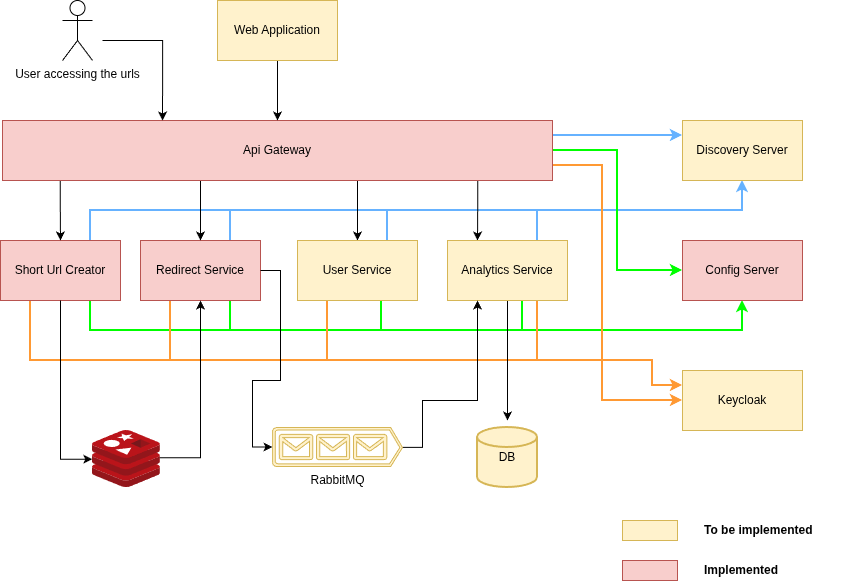

The diagram above was exported from draw.io. Its source (the exported page's mxGraphModel, read from the mxfile embedded in the PNG):
<mxGraphModel dx="1414" dy="743" grid="1" gridSize="10" guides="1" tooltips="1" connect="1" arrows="1" fold="1" page="1" pageScale="1" pageWidth="827" pageHeight="1169" math="0" shadow="0">
  <root>
    <mxCell id="0" />
    <mxCell id="1" parent="0" />
    <mxCell id="_gpl2wUoKbAc9ikD_uq_-17" edge="1" parent="1" source="_gpl2wUoKbAc9ikD_uq_-1" style="edgeStyle=orthogonalEdgeStyle;rounded=0;orthogonalLoop=1;jettySize=auto;html=1;exitX=0.75;exitY=0;exitDx=0;exitDy=0;entryX=0.5;entryY=1;entryDx=0;entryDy=0;strokeColor=#66B2FF;strokeWidth=2;" target="_gpl2wUoKbAc9ikD_uq_-5">
      <mxGeometry relative="1" as="geometry" />
    </mxCell>
    <mxCell id="_gpl2wUoKbAc9ikD_uq_-22" edge="1" parent="1" source="_gpl2wUoKbAc9ikD_uq_-1" style="edgeStyle=orthogonalEdgeStyle;rounded=0;orthogonalLoop=1;jettySize=auto;html=1;exitX=0.75;exitY=1;exitDx=0;exitDy=0;entryX=0.5;entryY=1;entryDx=0;entryDy=0;strokeColor=#00FF00;strokeWidth=2;" target="_gpl2wUoKbAc9ikD_uq_-4">
      <mxGeometry relative="1" as="geometry">
        <Array as="points">
          <mxPoint x="148" y="470" />
          <mxPoint x="800" y="470" />
        </Array>
      </mxGeometry>
    </mxCell>
    <mxCell id="_gpl2wUoKbAc9ikD_uq_-46" edge="1" parent="1" source="_gpl2wUoKbAc9ikD_uq_-1" style="edgeStyle=orthogonalEdgeStyle;rounded=0;orthogonalLoop=1;jettySize=auto;html=1;exitX=0.25;exitY=1;exitDx=0;exitDy=0;entryX=0;entryY=0.25;entryDx=0;entryDy=0;strokeColor=#FF9933;strokeWidth=2;" target="_gpl2wUoKbAc9ikD_uq_-9">
      <mxGeometry relative="1" as="geometry">
        <Array as="points">
          <mxPoint x="88" y="500" />
          <mxPoint x="710" y="500" />
          <mxPoint x="710" y="525" />
        </Array>
      </mxGeometry>
    </mxCell>
    <mxCell id="_gpl2wUoKbAc9ikD_uq_-1" parent="1" style="rounded=0;whiteSpace=wrap;html=1;fillColor=#f8cecc;strokeColor=#b85450;" value="Short Url Creator" vertex="1">
      <mxGeometry height="60" width="120" x="58" y="380" as="geometry" />
    </mxCell>
    <mxCell id="_gpl2wUoKbAc9ikD_uq_-18" edge="1" parent="1" source="_gpl2wUoKbAc9ikD_uq_-2" style="edgeStyle=orthogonalEdgeStyle;rounded=0;orthogonalLoop=1;jettySize=auto;html=1;exitX=0.75;exitY=0;exitDx=0;exitDy=0;endArrow=none;endFill=0;strokeColor=#66B2FF;strokeWidth=2;">
      <mxGeometry relative="1" as="geometry">
        <mxPoint x="288" y="350" as="targetPoint" />
      </mxGeometry>
    </mxCell>
    <mxCell id="_gpl2wUoKbAc9ikD_uq_-23" edge="1" parent="1" source="_gpl2wUoKbAc9ikD_uq_-2" style="edgeStyle=orthogonalEdgeStyle;rounded=0;orthogonalLoop=1;jettySize=auto;html=1;exitX=0.75;exitY=1;exitDx=0;exitDy=0;endArrow=none;endFill=0;strokeColor=#00FF00;strokeWidth=2;">
      <mxGeometry relative="1" as="geometry">
        <mxPoint x="288" y="470" as="targetPoint" />
      </mxGeometry>
    </mxCell>
    <mxCell id="_gpl2wUoKbAc9ikD_uq_-47" edge="1" parent="1" source="_gpl2wUoKbAc9ikD_uq_-2" style="edgeStyle=orthogonalEdgeStyle;rounded=0;orthogonalLoop=1;jettySize=auto;html=1;exitX=0.25;exitY=1;exitDx=0;exitDy=0;endArrow=none;endFill=0;strokeColor=#FF9933;strokeWidth=2;">
      <mxGeometry relative="1" as="geometry">
        <mxPoint x="228" y="500" as="targetPoint" />
      </mxGeometry>
    </mxCell>
    <mxCell id="_gpl2wUoKbAc9ikD_uq_-2" parent="1" style="rounded=0;whiteSpace=wrap;html=1;fillColor=#f8cecc;strokeColor=#b85450;" value="Redirect Service" vertex="1">
      <mxGeometry height="60" width="120" x="198" y="380" as="geometry" />
    </mxCell>
    <mxCell id="_gpl2wUoKbAc9ikD_uq_-12" edge="1" parent="1" source="_gpl2wUoKbAc9ikD_uq_-3" style="edgeStyle=orthogonalEdgeStyle;rounded=0;orthogonalLoop=1;jettySize=auto;html=1;exitX=0.105;exitY=0.96;exitDx=0;exitDy=0;entryX=0.5;entryY=0;entryDx=0;entryDy=0;exitPerimeter=0;" target="_gpl2wUoKbAc9ikD_uq_-1">
      <mxGeometry relative="1" as="geometry" />
    </mxCell>
    <mxCell id="_gpl2wUoKbAc9ikD_uq_-13" edge="1" parent="1" source="_gpl2wUoKbAc9ikD_uq_-3" style="edgeStyle=orthogonalEdgeStyle;rounded=0;orthogonalLoop=1;jettySize=auto;html=1;exitX=0.36;exitY=0.959;exitDx=0;exitDy=0;entryX=0.5;entryY=0;entryDx=0;entryDy=0;exitPerimeter=0;" target="_gpl2wUoKbAc9ikD_uq_-2">
      <mxGeometry relative="1" as="geometry" />
    </mxCell>
    <mxCell id="_gpl2wUoKbAc9ikD_uq_-26" edge="1" parent="1" source="_gpl2wUoKbAc9ikD_uq_-3" style="edgeStyle=orthogonalEdgeStyle;rounded=0;orthogonalLoop=1;jettySize=auto;html=1;exitX=1;exitY=0.5;exitDx=0;exitDy=0;entryX=0;entryY=0.5;entryDx=0;entryDy=0;strokeColor=#00FF00;strokeWidth=2;" target="_gpl2wUoKbAc9ikD_uq_-4">
      <mxGeometry relative="1" as="geometry" />
    </mxCell>
    <mxCell id="_gpl2wUoKbAc9ikD_uq_-36" edge="1" parent="1" source="_gpl2wUoKbAc9ikD_uq_-3" style="edgeStyle=orthogonalEdgeStyle;rounded=0;orthogonalLoop=1;jettySize=auto;html=1;exitX=0.5;exitY=1;exitDx=0;exitDy=0;" target="_gpl2wUoKbAc9ikD_uq_-6">
      <mxGeometry relative="1" as="geometry">
        <Array as="points">
          <mxPoint x="415" y="320" />
        </Array>
      </mxGeometry>
    </mxCell>
    <mxCell id="_gpl2wUoKbAc9ikD_uq_-39" edge="1" parent="1" source="_gpl2wUoKbAc9ikD_uq_-3" style="edgeStyle=orthogonalEdgeStyle;rounded=0;orthogonalLoop=1;jettySize=auto;html=1;exitX=0.864;exitY=0.956;exitDx=0;exitDy=0;entryX=0.25;entryY=0;entryDx=0;entryDy=0;exitPerimeter=0;" target="_gpl2wUoKbAc9ikD_uq_-8">
      <mxGeometry relative="1" as="geometry" />
    </mxCell>
    <mxCell id="_gpl2wUoKbAc9ikD_uq_-40" edge="1" parent="1" source="_gpl2wUoKbAc9ikD_uq_-3" style="edgeStyle=orthogonalEdgeStyle;rounded=0;orthogonalLoop=1;jettySize=auto;html=1;exitX=1;exitY=0.25;exitDx=0;exitDy=0;entryX=0;entryY=0.25;entryDx=0;entryDy=0;strokeColor=#66B2FF;strokeWidth=2;" target="_gpl2wUoKbAc9ikD_uq_-5">
      <mxGeometry relative="1" as="geometry" />
    </mxCell>
    <mxCell id="_gpl2wUoKbAc9ikD_uq_-41" edge="1" parent="1" source="_gpl2wUoKbAc9ikD_uq_-3" style="edgeStyle=orthogonalEdgeStyle;rounded=0;orthogonalLoop=1;jettySize=auto;html=1;exitX=1;exitY=0.75;exitDx=0;exitDy=0;entryX=0;entryY=0.5;entryDx=0;entryDy=0;strokeColor=#FF9933;strokeWidth=2;" target="_gpl2wUoKbAc9ikD_uq_-9">
      <mxGeometry relative="1" as="geometry">
        <Array as="points">
          <mxPoint x="660" y="305" />
          <mxPoint x="660" y="540" />
        </Array>
      </mxGeometry>
    </mxCell>
    <mxCell id="_gpl2wUoKbAc9ikD_uq_-3" parent="1" style="rounded=0;whiteSpace=wrap;html=1;fillColor=#f8cecc;strokeColor=#b85450;" value="Api Gateway" vertex="1">
      <mxGeometry height="60" width="550" x="60" y="260" as="geometry" />
    </mxCell>
    <mxCell id="_gpl2wUoKbAc9ikD_uq_-4" parent="1" style="rounded=0;whiteSpace=wrap;html=1;fillColor=#f8cecc;strokeColor=#b85450;" value="Config Server" vertex="1">
      <mxGeometry height="60" width="120" x="740" y="380" as="geometry" />
    </mxCell>
    <mxCell id="_gpl2wUoKbAc9ikD_uq_-5" parent="1" style="rounded=0;whiteSpace=wrap;html=1;fillColor=#fff2cc;strokeColor=#d6b656;" value="Discovery Server" vertex="1">
      <mxGeometry height="60" width="120" x="740" y="260" as="geometry" />
    </mxCell>
    <mxCell id="_gpl2wUoKbAc9ikD_uq_-24" edge="1" parent="1" source="_gpl2wUoKbAc9ikD_uq_-6" style="edgeStyle=orthogonalEdgeStyle;rounded=0;orthogonalLoop=1;jettySize=auto;html=1;exitX=0.75;exitY=1;exitDx=0;exitDy=0;endArrow=none;endFill=0;strokeColor=#00FF00;strokeWidth=2;">
      <mxGeometry relative="1" as="geometry">
        <mxPoint x="439" y="470" as="targetPoint" />
      </mxGeometry>
    </mxCell>
    <mxCell id="_gpl2wUoKbAc9ikD_uq_-48" edge="1" parent="1" source="_gpl2wUoKbAc9ikD_uq_-6" style="edgeStyle=orthogonalEdgeStyle;rounded=0;orthogonalLoop=1;jettySize=auto;html=1;exitX=0.25;exitY=1;exitDx=0;exitDy=0;endArrow=none;endFill=0;strokeColor=#FF9933;strokeWidth=2;">
      <mxGeometry relative="1" as="geometry">
        <mxPoint x="385" y="500" as="targetPoint" />
      </mxGeometry>
    </mxCell>
    <mxCell id="_gpl2wUoKbAc9ikD_uq_-60" edge="1" parent="1" source="_gpl2wUoKbAc9ikD_uq_-6" style="edgeStyle=orthogonalEdgeStyle;rounded=0;orthogonalLoop=1;jettySize=auto;html=1;exitX=0.75;exitY=0;exitDx=0;exitDy=0;endArrow=none;endFill=0;strokeColor=#66B2FF;strokeWidth=2;">
      <mxGeometry relative="1" as="geometry">
        <mxPoint x="445" y="350" as="targetPoint" />
      </mxGeometry>
    </mxCell>
    <mxCell id="_gpl2wUoKbAc9ikD_uq_-6" parent="1" style="rounded=0;whiteSpace=wrap;html=1;fillColor=#fff2cc;strokeColor=#d6b656;" value="User Service" vertex="1">
      <mxGeometry height="60" width="120" x="355" y="380" as="geometry" />
    </mxCell>
    <mxCell id="_gpl2wUoKbAc9ikD_uq_-11" edge="1" parent="1" source="_gpl2wUoKbAc9ikD_uq_-7" style="edgeStyle=orthogonalEdgeStyle;rounded=0;orthogonalLoop=1;jettySize=auto;html=1;exitX=0.5;exitY=1;exitDx=0;exitDy=0;" target="_gpl2wUoKbAc9ikD_uq_-3">
      <mxGeometry relative="1" as="geometry" />
    </mxCell>
    <mxCell id="_gpl2wUoKbAc9ikD_uq_-7" parent="1" style="rounded=0;whiteSpace=wrap;html=1;fillColor=#fff2cc;strokeColor=#d6b656;" value="Web Application" vertex="1">
      <mxGeometry height="60" width="120" x="275" y="140" as="geometry" />
    </mxCell>
    <mxCell id="_gpl2wUoKbAc9ikD_uq_-25" edge="1" parent="1" source="_gpl2wUoKbAc9ikD_uq_-8" style="edgeStyle=orthogonalEdgeStyle;rounded=0;orthogonalLoop=1;jettySize=auto;html=1;exitX=0.75;exitY=1;exitDx=0;exitDy=0;endArrow=none;endFill=0;strokeColor=#00FF00;strokeWidth=2;">
      <mxGeometry relative="1" as="geometry">
        <mxPoint x="580" y="470" as="targetPoint" />
      </mxGeometry>
    </mxCell>
    <mxCell id="_gpl2wUoKbAc9ikD_uq_-43" edge="1" parent="1" source="_gpl2wUoKbAc9ikD_uq_-8" style="edgeStyle=orthogonalEdgeStyle;rounded=0;orthogonalLoop=1;jettySize=auto;html=1;exitX=0.5;exitY=1;exitDx=0;exitDy=0;">
      <mxGeometry relative="1" as="geometry">
        <mxPoint x="565" y="560" as="targetPoint" />
      </mxGeometry>
    </mxCell>
    <mxCell id="_gpl2wUoKbAc9ikD_uq_-49" edge="1" parent="1" source="_gpl2wUoKbAc9ikD_uq_-8" style="edgeStyle=orthogonalEdgeStyle;rounded=0;orthogonalLoop=1;jettySize=auto;html=1;exitX=0.75;exitY=1;exitDx=0;exitDy=0;endArrow=none;endFill=0;strokeColor=#FF9933;strokeWidth=2;">
      <mxGeometry relative="1" as="geometry">
        <mxPoint x="595" y="500" as="targetPoint" />
      </mxGeometry>
    </mxCell>
    <mxCell id="_gpl2wUoKbAc9ikD_uq_-61" edge="1" parent="1" source="_gpl2wUoKbAc9ikD_uq_-8" style="edgeStyle=orthogonalEdgeStyle;rounded=0;orthogonalLoop=1;jettySize=auto;html=1;exitX=0.75;exitY=0;exitDx=0;exitDy=0;endArrow=none;endFill=0;strokeColor=#66B2FF;strokeWidth=2;">
      <mxGeometry relative="1" as="geometry">
        <mxPoint x="595" y="350" as="targetPoint" />
      </mxGeometry>
    </mxCell>
    <mxCell id="_gpl2wUoKbAc9ikD_uq_-8" parent="1" style="rounded=0;whiteSpace=wrap;html=1;fillColor=#fff2cc;strokeColor=#d6b656;" value="Analytics Service" vertex="1">
      <mxGeometry height="60" width="120" x="505" y="380" as="geometry" />
    </mxCell>
    <mxCell id="_gpl2wUoKbAc9ikD_uq_-9" parent="1" style="rounded=0;whiteSpace=wrap;html=1;fillColor=#fff2cc;strokeColor=#d6b656;" value="Keycloak" vertex="1">
      <mxGeometry height="60" width="120" x="740" y="510" as="geometry" />
    </mxCell>
    <mxCell id="_gpl2wUoKbAc9ikD_uq_-29" edge="1" parent="1" source="_gpl2wUoKbAc9ikD_uq_-10" style="edgeStyle=orthogonalEdgeStyle;rounded=0;orthogonalLoop=1;jettySize=auto;html=1;entryX=0.5;entryY=1;entryDx=0;entryDy=0;exitX=0.986;exitY=0.478;exitDx=0;exitDy=0;exitPerimeter=0;" target="_gpl2wUoKbAc9ikD_uq_-2">
      <mxGeometry relative="1" as="geometry" />
    </mxCell>
    <mxCell id="_gpl2wUoKbAc9ikD_uq_-10" parent="1" style="image;sketch=0;aspect=fixed;html=1;points=[];align=center;fontSize=12;image=img/lib/mscae/Cache_Redis_Product.svg;labelBackgroundColor=#fff2cc;labelBorderColor=#d6b656;" value="" vertex="1">
      <mxGeometry height="57" width="67.86" x="150" y="570" as="geometry" />
    </mxCell>
    <mxCell id="_gpl2wUoKbAc9ikD_uq_-27" edge="1" parent="1" source="_gpl2wUoKbAc9ikD_uq_-1" style="edgeStyle=orthogonalEdgeStyle;rounded=0;orthogonalLoop=1;jettySize=auto;html=1;exitX=0.5;exitY=1;exitDx=0;exitDy=0;entryX=-0.003;entryY=0.504;entryDx=0;entryDy=0;entryPerimeter=0;" target="_gpl2wUoKbAc9ikD_uq_-10">
      <mxGeometry relative="1" as="geometry" />
    </mxCell>
    <mxCell id="_gpl2wUoKbAc9ikD_uq_-30" parent="1" style="shape=umlActor;verticalLabelPosition=bottom;verticalAlign=top;html=1;outlineConnect=0;" value="User accessing the urls" vertex="1">
      <mxGeometry height="60" width="30" x="120" y="140" as="geometry" />
    </mxCell>
    <mxCell id="_gpl2wUoKbAc9ikD_uq_-34" edge="1" parent="1" style="edgeStyle=orthogonalEdgeStyle;rounded=0;orthogonalLoop=1;jettySize=auto;html=1;entryX=0.291;entryY=0;entryDx=0;entryDy=0;entryPerimeter=0;" target="_gpl2wUoKbAc9ikD_uq_-3">
      <mxGeometry relative="1" as="geometry">
        <Array as="points">
          <mxPoint x="160" y="180" />
          <mxPoint x="220" y="180" />
        </Array>
        <mxPoint x="160" y="180" as="sourcePoint" />
      </mxGeometry>
    </mxCell>
    <mxCell id="_gpl2wUoKbAc9ikD_uq_-42" parent="1" style="strokeWidth=2;html=1;shape=mxgraph.flowchart.database;whiteSpace=wrap;fillColor=#fff2cc;strokeColor=#d6b656;" value="DB" vertex="1">
      <mxGeometry height="60" width="60" x="535" y="567" as="geometry" />
    </mxCell>
    <mxCell id="_gpl2wUoKbAc9ikD_uq_-52" edge="1" parent="1" source="_gpl2wUoKbAc9ikD_uq_-50" style="edgeStyle=orthogonalEdgeStyle;rounded=0;orthogonalLoop=1;jettySize=auto;html=1;exitX=1;exitY=0.51;exitDx=0;exitDy=0;exitPerimeter=0;entryX=0.25;entryY=1;entryDx=0;entryDy=0;" target="_gpl2wUoKbAc9ikD_uq_-8">
      <mxGeometry relative="1" as="geometry">
        <Array as="points">
          <mxPoint x="480" y="587" />
          <mxPoint x="480" y="540" />
          <mxPoint x="535" y="540" />
        </Array>
      </mxGeometry>
    </mxCell>
    <mxCell id="_gpl2wUoKbAc9ikD_uq_-50" parent="1" style="sketch=0;aspect=fixed;pointerEvents=1;shadow=0;dashed=0;html=1;strokeColor=#d6b656;labelPosition=center;verticalLabelPosition=bottom;verticalAlign=top;align=center;fillColor=#fff2cc;shape=mxgraph.azure.queue_generic" value="RabbitMQ" vertex="1">
      <mxGeometry height="39" width="130" x="330" y="567" as="geometry" />
    </mxCell>
    <mxCell id="_gpl2wUoKbAc9ikD_uq_-51" edge="1" parent="1" source="_gpl2wUoKbAc9ikD_uq_-2" style="edgeStyle=orthogonalEdgeStyle;rounded=0;orthogonalLoop=1;jettySize=auto;html=1;exitX=1;exitY=0.5;exitDx=0;exitDy=0;entryX=0;entryY=0.5;entryDx=0;entryDy=0;entryPerimeter=0;" target="_gpl2wUoKbAc9ikD_uq_-50">
      <mxGeometry relative="1" as="geometry">
        <Array as="points">
          <mxPoint x="338" y="410" />
          <mxPoint x="338" y="520" />
          <mxPoint x="310" y="520" />
          <mxPoint x="310" y="587" />
        </Array>
      </mxGeometry>
    </mxCell>
    <mxCell id="_gpl2wUoKbAc9ikD_uq_-54" parent="1" style="rounded=0;whiteSpace=wrap;html=1;fillColor=#fff2cc;strokeColor=#d6b656;" value="" vertex="1">
      <mxGeometry height="20" width="55" x="680" y="660" as="geometry" />
    </mxCell>
    <mxCell id="_gpl2wUoKbAc9ikD_uq_-56" parent="1" style="rounded=0;whiteSpace=wrap;html=1;fillColor=#f8cecc;strokeColor=#b85450;" value="" vertex="1">
      <mxGeometry height="20" width="55" x="680" y="700" as="geometry" />
    </mxCell>
    <mxCell id="_gpl2wUoKbAc9ikD_uq_-57" parent="1" style="text;html=1;whiteSpace=wrap;strokeColor=none;fillColor=none;align=left;verticalAlign=middle;rounded=0;fontStyle=1" value="To be implemented" vertex="1">
      <mxGeometry height="30" width="160" x="760" y="655" as="geometry" />
    </mxCell>
    <mxCell id="_gpl2wUoKbAc9ikD_uq_-59" parent="1" style="text;html=1;whiteSpace=wrap;strokeColor=none;fillColor=none;align=left;verticalAlign=middle;rounded=0;fontStyle=1" value="Implemented" vertex="1">
      <mxGeometry height="30" width="160" x="760" y="695" as="geometry" />
    </mxCell>
  </root>
</mxGraphModel>